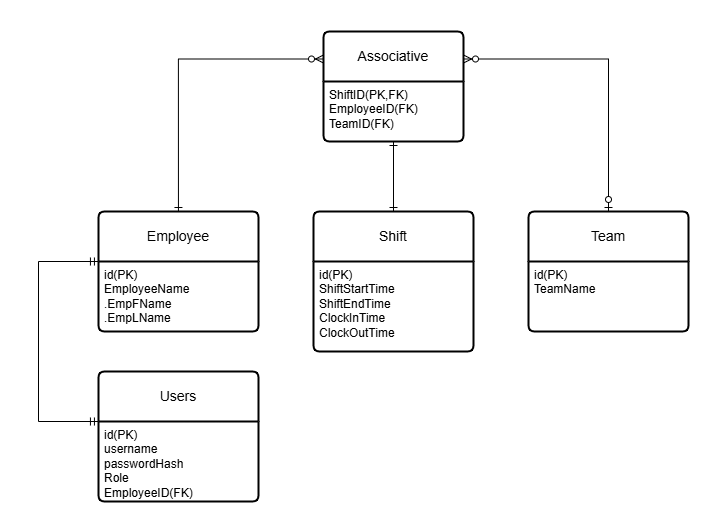

The diagram above was exported from draw.io. Its source (the exported page's mxGraphModel, read from the mxfile embedded in the PNG):
<mxGraphModel dx="1050" dy="618" grid="1" gridSize="10" guides="1" tooltips="1" connect="1" arrows="1" fold="1" page="1" pageScale="1" pageWidth="850" pageHeight="1100" math="0" shadow="0">
  <root>
    <mxCell id="0" />
    <mxCell id="1" parent="0" />
    <mxCell id="Hi8Xjqae67IuLqTUKgLO-19" style="edgeStyle=orthogonalEdgeStyle;shape=connector;rounded=0;orthogonalLoop=1;jettySize=auto;html=1;exitX=0.5;exitY=0;exitDx=0;exitDy=0;entryX=0;entryY=0.25;entryDx=0;entryDy=0;strokeColor=default;align=center;verticalAlign=middle;fontFamily=Helvetica;fontSize=11;fontColor=default;labelBackgroundColor=default;endArrow=ERzeroToMany;endFill=0;startArrow=ERone;startFill=0;" parent="1" source="Hi8Xjqae67IuLqTUKgLO-1" target="Hi8Xjqae67IuLqTUKgLO-17" edge="1">
      <mxGeometry relative="1" as="geometry" />
    </mxCell>
    <mxCell id="Hi8Xjqae67IuLqTUKgLO-1" value="Employee" style="swimlane;childLayout=stackLayout;horizontal=1;startSize=50;horizontalStack=0;rounded=1;fontSize=14;fontStyle=0;strokeWidth=2;resizeParent=0;resizeLast=1;shadow=0;dashed=0;align=center;arcSize=4;whiteSpace=wrap;html=1;" parent="1" vertex="1">
      <mxGeometry x="129.94" y="210" width="160" height="120" as="geometry" />
    </mxCell>
    <mxCell id="Hi8Xjqae67IuLqTUKgLO-2" value="id(PK)&lt;div&gt;EmployeeName&lt;/div&gt;&lt;div&gt;.EmpFName&lt;/div&gt;&lt;div&gt;.EmpLName&lt;/div&gt;&lt;div&gt;&lt;br&gt;&lt;/div&gt;" style="align=left;strokeColor=none;fillColor=none;spacingLeft=4;fontSize=12;verticalAlign=top;resizable=0;rotatable=0;part=1;html=1;" parent="Hi8Xjqae67IuLqTUKgLO-1" vertex="1">
      <mxGeometry y="50" width="160" height="70" as="geometry" />
    </mxCell>
    <mxCell id="Hi8Xjqae67IuLqTUKgLO-3" value="Users" style="swimlane;childLayout=stackLayout;horizontal=1;startSize=50;horizontalStack=0;rounded=1;fontSize=14;fontStyle=0;strokeWidth=2;resizeParent=0;resizeLast=1;shadow=0;dashed=0;align=center;arcSize=4;whiteSpace=wrap;html=1;" parent="1" vertex="1">
      <mxGeometry x="129.94" y="370" width="160" height="130" as="geometry" />
    </mxCell>
    <mxCell id="Hi8Xjqae67IuLqTUKgLO-4" value="id(PK)&lt;div&gt;username&lt;/div&gt;&lt;div&gt;passwordHash&lt;/div&gt;&lt;div&gt;Role&lt;/div&gt;&lt;div&gt;EmployeeID(FK)&lt;/div&gt;" style="align=left;strokeColor=none;fillColor=none;spacingLeft=4;fontSize=12;verticalAlign=top;resizable=0;rotatable=0;part=1;html=1;" parent="Hi8Xjqae67IuLqTUKgLO-3" vertex="1">
      <mxGeometry y="50" width="160" height="80" as="geometry" />
    </mxCell>
    <mxCell id="Hi8Xjqae67IuLqTUKgLO-21" style="edgeStyle=orthogonalEdgeStyle;shape=connector;rounded=0;orthogonalLoop=1;jettySize=auto;html=1;exitX=0.5;exitY=0;exitDx=0;exitDy=0;strokeColor=default;align=center;verticalAlign=middle;fontFamily=Helvetica;fontSize=11;fontColor=default;labelBackgroundColor=default;endArrow=ERone;endFill=0;startArrow=ERone;startFill=0;" parent="1" source="Hi8Xjqae67IuLqTUKgLO-5" target="Hi8Xjqae67IuLqTUKgLO-18" edge="1">
      <mxGeometry relative="1" as="geometry" />
    </mxCell>
    <mxCell id="Hi8Xjqae67IuLqTUKgLO-5" value="Shift" style="swimlane;childLayout=stackLayout;horizontal=1;startSize=50;horizontalStack=0;rounded=1;fontSize=14;fontStyle=0;strokeWidth=2;resizeParent=0;resizeLast=1;shadow=0;dashed=0;align=center;arcSize=4;whiteSpace=wrap;html=1;" parent="1" vertex="1">
      <mxGeometry x="345" y="210" width="160" height="140" as="geometry" />
    </mxCell>
    <mxCell id="Hi8Xjqae67IuLqTUKgLO-6" value="id(PK)&lt;div&gt;ShiftStartTime&lt;/div&gt;&lt;div&gt;ShiftEndTime&lt;/div&gt;&lt;div&gt;ClockInTime&lt;/div&gt;&lt;div&gt;ClockOutTime&lt;/div&gt;&lt;div&gt;&lt;br&gt;&lt;/div&gt;" style="align=left;strokeColor=none;fillColor=none;spacingLeft=4;fontSize=12;verticalAlign=top;resizable=0;rotatable=0;part=1;html=1;" parent="Hi8Xjqae67IuLqTUKgLO-5" vertex="1">
      <mxGeometry y="50" width="160" height="90" as="geometry" />
    </mxCell>
    <mxCell id="Hi8Xjqae67IuLqTUKgLO-22" style="edgeStyle=orthogonalEdgeStyle;shape=connector;rounded=0;orthogonalLoop=1;jettySize=auto;html=1;exitX=0.5;exitY=0;exitDx=0;exitDy=0;entryX=1;entryY=0.25;entryDx=0;entryDy=0;strokeColor=default;align=center;verticalAlign=middle;fontFamily=Helvetica;fontSize=11;fontColor=default;labelBackgroundColor=default;endArrow=ERzeroToMany;endFill=0;startArrow=ERzeroToOne;startFill=0;" parent="1" source="Hi8Xjqae67IuLqTUKgLO-7" target="Hi8Xjqae67IuLqTUKgLO-17" edge="1">
      <mxGeometry relative="1" as="geometry" />
    </mxCell>
    <mxCell id="Hi8Xjqae67IuLqTUKgLO-7" value="Team" style="swimlane;childLayout=stackLayout;horizontal=1;startSize=50;horizontalStack=0;rounded=1;fontSize=14;fontStyle=0;strokeWidth=2;resizeParent=0;resizeLast=1;shadow=0;dashed=0;align=center;arcSize=4;whiteSpace=wrap;html=1;" parent="1" vertex="1">
      <mxGeometry x="560" y="210" width="160" height="120" as="geometry" />
    </mxCell>
    <mxCell id="Hi8Xjqae67IuLqTUKgLO-8" value="id(PK)&lt;div&gt;TeamName&lt;/div&gt;" style="align=left;strokeColor=none;fillColor=none;spacingLeft=4;fontSize=12;verticalAlign=top;resizable=0;rotatable=0;part=1;html=1;" parent="Hi8Xjqae67IuLqTUKgLO-7" vertex="1">
      <mxGeometry y="50" width="160" height="70" as="geometry" />
    </mxCell>
    <mxCell id="Hi8Xjqae67IuLqTUKgLO-17" value="Associative" style="swimlane;childLayout=stackLayout;horizontal=1;startSize=50;horizontalStack=0;rounded=1;fontSize=14;fontStyle=0;strokeWidth=2;resizeParent=0;resizeLast=1;shadow=0;dashed=0;align=center;arcSize=4;whiteSpace=wrap;html=1;fontFamily=Helvetica;fontColor=default;labelBackgroundColor=default;" parent="1" vertex="1">
      <mxGeometry x="355" y="30" width="140" height="110" as="geometry" />
    </mxCell>
    <mxCell id="Hi8Xjqae67IuLqTUKgLO-18" value="ShiftID(PK,FK)&lt;div&gt;EmployeeID(FK)&lt;/div&gt;&lt;div&gt;TeamID(FK)&lt;/div&gt;" style="align=left;strokeColor=none;fillColor=none;spacingLeft=4;fontSize=12;verticalAlign=top;resizable=0;rotatable=0;part=1;html=1;fontFamily=Helvetica;fontColor=default;labelBackgroundColor=default;" parent="Hi8Xjqae67IuLqTUKgLO-17" vertex="1">
      <mxGeometry y="50" width="140" height="60" as="geometry" />
    </mxCell>
    <mxCell id="KsrT1c54k6n7T4vB-0az-2" style="edgeStyle=orthogonalEdgeStyle;rounded=0;orthogonalLoop=1;jettySize=auto;html=1;entryX=0;entryY=0;entryDx=0;entryDy=0;startArrow=ERmandOne;startFill=0;endArrow=ERmandOne;endFill=0;exitX=0;exitY=0;exitDx=0;exitDy=0;" parent="1" source="Hi8Xjqae67IuLqTUKgLO-4" target="Hi8Xjqae67IuLqTUKgLO-2" edge="1">
      <mxGeometry relative="1" as="geometry">
        <Array as="points">
          <mxPoint x="70" y="420" />
          <mxPoint x="70" y="260" />
        </Array>
        <mxPoint x="50" y="430" as="sourcePoint" />
      </mxGeometry>
    </mxCell>
  </root>
</mxGraphModel>